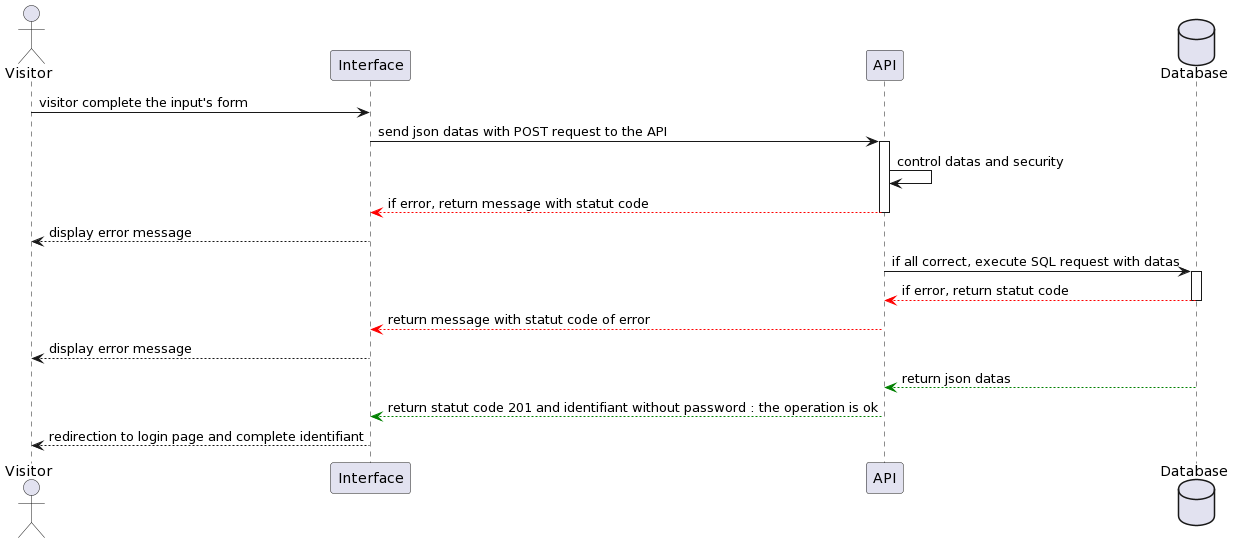

The diagram above was rendered by PlantUML. Its source (embedded in the PNG):
@startuml
actor       Visitor       as V
participant Interface as I
participant API as A
database    Database    as DB

V -> I : visitor complete the input's form
I-> A : send json datas with POST request to the API
activate A

A -> A : control datas and security

A --[#red]> I : if error, return message with statut code
deactivate A 
I --> V : display error message
A -> DB : if all correct, execute SQL request with datas
activate DB

DB --[#red]> A : if error, return statut code 
deactivate DB
A --[#red]> I : return message with statut code of error
I --> V : display error message

DB --[#green]> A : return json datas
A --[#green]> I : return statut code 201 and identifiant without password : the operation is ok

I --> V : redirection to login page and complete identifiant
@enduml